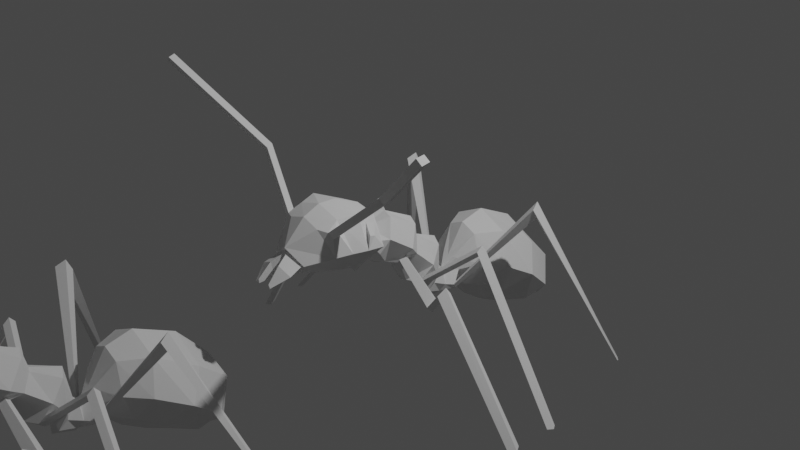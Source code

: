 # Source: ant.blend  (saved by Blender 2.82.7; exported with 4.5.12 LTS)
import bpy
from mathutils import Matrix  # noqa: F401  (used for matrix-valued properties, if any)

bpy.ops.wm.read_factory_settings(use_empty=True)
scene = bpy.context.scene
scene.name = 'Scene'

# ---- collections
col_collection = bpy.data.collections.new('Collection'); scene.collection.children.link(col_collection)

# ---- world
world_world = bpy.data.worlds.new('World'); scene.world = world_world
world_world.use_nodes = True; world_world.node_tree.nodes.clear()
_N = world_world.node_tree.nodes; _L = world_world.node_tree.links
n0 = _N.new('ShaderNodeOutputWorld'); n0.name = 'World Output'; n0.location = (300, 300)
n1 = _N.new('ShaderNodeBackground'); n1.name = 'Background'; n1.location = (10, 300)
n1.inputs[0].default_value = (0.05088, 0.05088, 0.05088, 1.0)
_L.new(n1.outputs[0], n0.inputs[0])
n0.is_active_output = True
world_world.color = (0.05088, 0.05088, 0.05088)
world_world.use_sun_shadow = False
world_world.sun_shadow_jitter_overblur = 0.0

# ---- cameras
cam_camera = bpy.data.cameras.new('Camera')
cam_camera.clip_end = 100.0
cam_camera.ortho_scale = 7.314

# ---- lights
light_light = bpy.data.lights.new('Light', 'POINT')
light_light.transmission_factor = 0.0
light_light.energy = 1000.0
light_light.shadow_soft_size = 0.1
light_light.shadow_maximum_resolution = 0.006
light_light.use_absolute_resolution = True

# ---- meshes
me_cube_002 = bpy.data.meshes.new('Cube.002')
me_cube_002.from_pydata([(0.175, 0.6905, -0.9578), (0.07059, 0.7233, -0.6776), (0.1609, 1.843, -1.563), (0.0, 2.071, -1.377), (0.0, 1.843, -1.642), (0.0, 2.071, -1.377), (0.0, 0.7615, -0.9377), (0.0, 0.7233, -0.6776), (0.3288, 1.237, -1.202), (0.3754, 1.675, -0.7212), (0.0, 1.675, -0.5019), (0.0, 1.237, -1.418), (0.4042, 1.581, -1.391), (0.3011, 2.021, -1.028), (0.0, 2.021, -0.894), (0.0, 1.502, -1.558), (0.3288, 1.227, -0.4439), (0.0, 1.227, -0.2826), (0.0, 0.9953, -1.255), (0.286, 0.9953, -1.038), (0.1779, 0.9362, -0.4322), (0.0, 0.9362, -0.3486), (0.0, 0.8399, -1.098), (0.1233, 0.8399, -1.026), (0.0455, 0.5415, -0.7167), (0.1574, 0.2007, -0.7862), (0.0, 0.3242, -0.8357), (0.0, 0.5415, -0.7167), (0.05373, 0.5831, -0.7624), (0.05222, 0.3598, -0.9732), (0.0, 0.3112, -1.009), (0.0, 0.5831, -0.7624), (0.0, 0.5351, -1.084), (0.0, 0.6199, -0.7932), (0.1901, 0.6511, -0.9738), (0.0, 0.6199, -0.7932), (0.1361, 0.4408, -0.3988), (0.158, 0.1438, -0.7288), (0.0, 0.04091, -0.7217), (0.0, 0.5089, -0.3676), (0.07222, 0.1776, -0.2381), (0.2024, -0.1425, -0.3773), (0.0, -0.1053, -0.4325), (0.0, 0.2074, -0.2381), (0.1179, 0.1151, -0.05332), (0.2007, -0.1882, -0.3236), (0.0, -0.3597, -0.3628), (0.0, 0.1594, -0.01979), (0.0, -0.4737, 0.07427), (0.09401, -0.5799, -0.07447), (0.0, -0.6333, -0.1068), (0.0, -0.4737, 0.07427), (0.2242, -0.4689, -0.1491), (0.0, -0.5375, -0.1772), (0.0, -0.206, 0.1659), (0.1565, -0.265, 0.1659), (0.0, -1.457, 0.1917), (0.07212, -1.402, -0.06959), (0.0, -1.351, -0.08481), (0.0, -1.457, 0.1917), (0.0, -0.9147, -0.1458), (0.3623, -0.7707, 0.3585), (0.3083, -0.9147, -0.0914), (0.0, -0.8338, 0.4967), (0.2925, -1.171, 0.3527), (0.0, -1.218, 0.4298), (0.0, -1.132, -0.1371), (0.2065, -1.132, -0.09739), (0.0, -0.7476, -0.1314), (0.3344, -0.7476, -0.07126), (0.2982, -0.6031, 0.2756), (0.0, -0.5537, 0.3682), (0.2697, 1.957, -1.51), (0.1768, 0.6685, -0.9088), (0.0, 1.986, -1.533), (0.5904, 1.456, -0.9602), (0.5339, 1.762, -1.226), (0.4833, 1.111, -0.7687), (0.3224, 0.888, -0.7231), (0.162, 0.2661, -0.7393), (0.07411, 0.4472, -0.8858), (0.1897, 0.629, -0.9299), (0.1615, 0.2123, -0.6756), (0.2101, -0.07903, -0.3375), (0.2173, -0.1293, -0.2772), (0.1516, -0.5535, -0.01628), (0.2717, -0.3718, -0.005623), (0.1803, -1.402, 0.04801), (0.0, -1.437, 0.1571), (0.4963, -0.8362, 0.2795), (0.3468, -1.158, 0.2979), (0.4699, -0.7553, 0.2475), (0.2117, -1.404, 0.05344), (0.08098, -1.351, -0.08481), (0.01962, -1.468, 0.1246), (0.01962, -1.403, -0.07033), (0.05835, -1.58, 0.06874), (0.06709, -1.538, -0.1031), (0.2009, -1.555, -0.003589), (0.07056, -1.538, -0.1029), (0.07396, -1.716, -0.07082), (0.07396, -1.71, -0.116), (0.1068, -1.724, -0.09693), (0.09482, -1.71, -0.116), (0.1456, 0.7424, -0.8076), (0.03812, 0.7615, -0.9377), (0.0522, 0.5467, -1.031), (0.1117, 0.5775, -0.9385), (1.606, 1.715, -1.664), (1.601, 1.737, -1.681), (1.643, 1.698, -1.687), (1.642, 1.676, -1.671), (0.921, 1.049, -0.02079), (0.92, 0.9932, 0.09), (0.8875, 1.093, 0.1434), (0.8828, 1.149, 0.01959), (0.1313, 0.4329, -0.7762), (0.05098, 0.3242, -0.8226), (0.06142, 0.04091, -0.6991), (0.2273, 0.2749, -0.5447), (0.7648, 0.4008, -0.2736), (0.7654, 0.3439, -0.2162), (0.7694, 0.4663, -0.2267), (0.7688, 0.4124, -0.163), (0.2107, 0.05108, -0.3353), (0.1095, -0.1053, -0.4076), (0.1455, -0.3301, -0.3137), (0.3076, -0.1001, -0.1913), (0.5972, -0.001473, -0.7474), (0.5855, -0.09717, -0.8074), (0.583, -0.1662, -0.7264), (0.608, -0.07734, -0.6565), (0.0, -1.023, -0.1415), (0.2574, -1.023, -0.1029), (0.3083, -1.097, 0.3698), (0.0, -1.033, 0.5069), (0.3585, -1.084, 0.3192), (0.2589, -1.033, 0.4302), (0.191, -1.218, 0.3654), (0.3987, -1.174, 0.128), (0.4581, -1.011, 0.1388), (0.2251, -0.5537, 0.3272), (0.3267, -0.8338, 0.4414), (0.5175, -0.8743, 0.1478), (0.4798, -0.6507, 0.09788), (0.8204, -0.9305, 0.8386), (0.8045, -1.004, 0.8214), (0.8589, -0.9918, 0.7666), (0.8705, -0.9174, 0.788), (1.738, -1.371, 1.633), (1.723, -1.445, 1.616), (1.777, -1.432, 1.561), (1.789, -1.358, 1.582), (1.016, -0.2865, -0.3287), (1.004, -0.3822, -0.3887), (1.002, -0.4512, -0.3077), (1.027, -0.3624, -0.2378), (1.9, -0.2189, -1.671), (1.849, -0.3146, -1.671), (1.895, -0.3672, -1.671), (1.947, -0.2948, -1.671), (1.947, 0.2574, -1.645), (1.902, 0.1898, -1.645), (1.941, 0.15, -1.645), (1.98, 0.2049, -1.645)], [], [(74, 5, 3, 72), (78, 20, 1, 104), (22, 23, 105, 6), (20, 21, 7, 1), (30, 29, 117, 26), (13, 14, 10, 9), (15, 12, 8, 11), (76, 13, 9, 75), (72, 3, 13, 76), (4, 2, 12, 15), (3, 5, 14, 13), (9, 10, 17, 16), (11, 8, 19, 18), (75, 9, 16, 77), (16, 17, 21, 20), (18, 19, 23, 22), (77, 16, 20, 78), (26, 117, 118, 38), (80, 28, 24, 116), (28, 31, 27, 24), (33, 35, 31, 28), (107, 33, 28, 80), (32, 106, 29, 30), (6, 105, 106, 32), (104, 1, 33, 107), (1, 7, 35, 33), (36, 39, 43, 40), (24, 27, 39, 36), (116, 24, 36, 119), (42, 125, 126, 46), (119, 36, 40, 124), (38, 118, 125, 42), (53, 52, 49, 50), (40, 43, 47, 44), (124, 40, 44, 127), (139, 138, 56, 92), (55, 54, 51, 48), (86, 55, 48, 85), (127, 44, 55, 86), (44, 47, 54, 55), (46, 126, 52, 53), (92, 56, 59, 88), (66, 67, 93, 58), (138, 65, 59, 56), (141, 71, 63, 142), (68, 69, 62, 60), (91, 70, 61, 89), (137, 135, 65, 138), (132, 133, 67, 66), (90, 136, 148, 147), (85, 48, 141, 144), (50, 49, 69, 68), (48, 51, 71, 141), (49, 85, 144, 69), (133, 140, 139, 67), (69, 144, 143, 62), (94, 95, 97, 96), (126, 127, 86, 52), (52, 86, 85, 49), (67, 139, 92, 93), (83, 84, 131, 128), (118, 119, 124, 125), (82, 37, 121, 123), (113, 112, 110, 111), (106, 107, 80, 29), (29, 80, 116, 117), (19, 77, 78, 23), (8, 75, 77, 19), (2, 72, 76, 12), (12, 76, 75, 8), (23, 78, 104, 105), (4, 74, 72, 2), (87, 57, 93, 92), (57, 95, 58, 93), (95, 94, 88, 58), (94, 87, 92, 88), (97, 99, 103, 101), (57, 87, 98, 99), (87, 94, 96, 98), (95, 57, 99, 97), (103, 102, 100, 101), (96, 97, 101, 100), (98, 96, 100, 102), (99, 98, 102, 103), (73, 0, 105, 104), (0, 34, 106, 105), (34, 81, 107, 106), (81, 73, 104, 107), (109, 108, 111, 110), (115, 114, 108, 109), (114, 113, 111, 108), (112, 115, 109, 110), (34, 0, 115, 112), (73, 81, 113, 114), (0, 73, 114, 115), (81, 34, 112, 113), (79, 25, 117, 116), (25, 37, 118, 117), (37, 82, 119, 118), (82, 79, 116, 119), (123, 121, 163, 164), (25, 79, 122, 120), (79, 82, 123, 122), (37, 25, 120, 121), (83, 41, 125, 124), (41, 45, 126, 125), (45, 84, 127, 126), (84, 83, 124, 127), (128, 131, 156, 153), (45, 41, 129, 130), (84, 45, 130, 131), (41, 83, 128, 129), (62, 143, 140, 133), (143, 142, 137, 140), (60, 62, 133, 132), (142, 63, 135, 137), (64, 134, 137, 138), (90, 64, 138, 139), (136, 90, 139, 140), (134, 136, 140, 137), (61, 70, 141, 142), (89, 61, 142, 143), (70, 91, 144, 141), (91, 89, 143, 144), (148, 145, 149, 152), (134, 64, 146, 145), (136, 134, 145, 148), (64, 90, 147, 146), (152, 149, 150, 151), (146, 147, 151, 150), (147, 148, 152, 151), (145, 146, 150, 149), (154, 153, 157, 158), (130, 129, 154, 155), (131, 130, 155, 156), (129, 128, 153, 154), (158, 157, 160, 159), (153, 156, 160, 157), (155, 154, 158, 159), (156, 155, 159, 160), (162, 161, 164, 163), (120, 122, 161, 162), (122, 123, 164, 161), (121, 120, 162, 163)])
_uv = me_cube_002.uv_layers.new(name='UVMap')
_uv.uv.foreach_set('vector', [0.5, 0.375, 0.625, 0.375, 0.625, 0.5, 0.5, 0.5, 0.5, 0.7314, 0.625, 0.7314, 0.625, 0.75, 0.5, 0.75, 0.25, 0.7314, 0.375, 0.7314, 0.375, 0.75, 0.25, 0.75, 0.625, 0.7314, 0.75, 0.7314, 0.75, 0.75, 0.625, 0.75, 0.25, 0.75, 0.375, 0.75, 0.375, 0.75, 0.25, 0.75, 0.625, 0.5625, 0.75, 0.5625, 0.75, 0.625, 0.625, 0.625, 0.25, 0.5625, 0.375, 0.5625, 0.375, 0.625, 0.25, 0.625, 0.5, 0.5625, 0.625, 0.5625, 0.625, 0.625, 0.5, 0.625, 0.5, 0.5, 0.625, 0.5, 0.625, 0.5625, 0.5, 0.5625, 0.25, 0.5, 0.375, 0.5, 0.375, 0.5625, 0.25, 0.5625, 0.625, 0.5, 0.75, 0.5, 0.75, 0.5625, 0.625, 0.5625, 0.625, 0.625, 0.75, 0.625, 0.75, 0.6875, 0.625, 0.6875, 0.25, 0.625, 0.375, 0.625, 0.375, 0.6875, 0.25, 0.6875, 0.5, 0.625, 0.625, 0.625, 0.625, 0.6875, 0.5, 0.6875, 0.625, 0.6875, 0.75, 0.6875, 0.75, 0.7314, 0.625, 0.7314, 0.25, 0.6875, 0.375, 0.6875, 0.375, 0.7314, 0.25, 0.7314, 0.5, 0.6875, 0.625, 0.6875, 0.625, 0.7314, 0.5, 0.7314, 0.25, 0.75, 0.375, 0.75, 0.375, 0.75, 0.25, 0.75, 0.5, 0.75, 0.625, 0.75, 0.625, 0.75, 0.5, 0.75, 0.625, 0.75, 0.75, 0.75, 0.75, 0.75, 0.625, 0.75, 0.625, 0.75, 0.75, 0.75, 0.75, 0.75, 0.625, 0.75, 0.5, 0.75, 0.625, 0.75, 0.625, 0.75, 0.5, 0.75, 0.25, 0.75, 0.375, 0.75, 0.375, 0.75, 0.25, 0.75, 0.25, 0.75, 0.375, 0.75, 0.375, 0.75, 0.25, 0.75, 0.5, 0.75, 0.625, 0.75, 0.625, 0.75, 0.5, 0.75, 0.625, 0.75, 0.75, 0.75, 0.75, 0.75, 0.625, 0.75, 0.625, 0.75, 0.75, 0.75, 0.75, 0.75, 0.625, 0.75, 0.625, 0.75, 0.75, 0.75, 0.75, 0.75, 0.625, 0.75, 0.5, 0.75, 0.625, 0.75, 0.625, 0.75, 0.5, 0.75, 0.25, 0.75, 0.375, 0.75, 0.375, 0.75, 0.25, 0.75, 0.5, 0.75, 0.625, 0.75, 0.625, 0.75, 0.5, 0.75, 0.25, 0.75, 0.375, 0.75, 0.375, 0.75, 0.25, 0.75, 0.25, 0.75, 0.375, 0.75, 0.375, 0.75, 0.25, 0.75, 0.625, 0.75, 0.75, 0.75, 0.75, 0.75, 0.625, 0.75, 0.5, 0.75, 0.625, 0.75, 0.625, 0.75, 0.5, 0.75, 0.5, 0.75, 0.625, 0.75, 0.625, 0.75, 0.5, 0.75, 0.625, 0.75, 0.75, 0.75, 0.75, 0.75, 0.625, 0.75, 0.5, 0.75, 0.625, 0.75, 0.625, 0.75, 0.5, 0.75, 0.5, 0.75, 0.625, 0.75, 0.625, 0.75, 0.5, 0.75, 0.625, 0.75, 0.75, 0.75, 0.75, 0.75, 0.625, 0.75, 0.25, 0.75, 0.375, 0.75, 0.375, 0.75, 0.25, 0.75, 0.5, 0.75, 0.625, 0.75, 0.625, 0.75, 0.5, 0.875, 0.25, 0.75, 0.375, 0.75, 0.375, 0.75, 0.25, 0.75, 0.625, 0.75, 0.75, 0.75, 0.625, 0.75, 0.625, 0.75, 0.625, 0.75, 0.75, 0.75, 0.75, 0.75, 0.625, 0.75, 0.25, 0.75, 0.375, 0.75, 0.375, 0.75, 0.25, 0.75, 0.5088, 0.75, 0.6162, 0.75, 0.6163, 0.75, 0.5087, 0.75, 0.625, 0.75, 0.75, 0.75, 0.75, 0.75, 0.625, 0.75, 0.25, 0.75, 0.375, 0.75, 0.375, 0.75, 0.25, 0.75, 0.5109, 0.75, 0.5103, 0.75, 0.5103, 0.75, 0.5109, 0.75, 0.5, 0.75, 0.625, 0.75, 0.625, 0.75, 0.5, 0.75, 0.25, 0.75, 0.375, 0.75, 0.375, 0.75, 0.25, 0.75, 0.625, 0.75, 0.625, 0.75, 0.75, 0.75, 0.625, 0.75, 0.375, 0.75, 0.5, 0.75, 0.5, 0.75, 0.375, 0.75, 0.375, 0.75, 0.5, 0.75, 0.5, 0.75, 0.375, 0.75, 0.375, 0.75, 0.5, 0.75, 0.5, 0.75, 0.375, 0.75, 0.489, 0.8623, 0.3859, 0.8497, 0.3859, 0.8497, 0.489, 0.8623, 0.375, 0.75, 0.5, 0.75, 0.5, 0.75, 0.375, 0.75, 0.375, 0.75, 0.5, 0.75, 0.5, 0.75, 0.375, 0.75, 0.375, 0.75, 0.5, 0.75, 0.5, 0.75, 0.375, 0.75, 0.4807, 0.75, 0.4856, 0.75, 0.4856, 0.75, 0.4807, 0.75, 0.375, 0.75, 0.5, 0.75, 0.5, 0.75, 0.375, 0.75, 0.4748, 0.75, 0.4013, 0.75, 0.4013, 0.75, 0.4748, 0.75, 0.4754, 0.75, 0.3989, 0.75, 0.3989, 0.75, 0.4754, 0.75, 0.375, 0.75, 0.5, 0.75, 0.5, 0.75, 0.375, 0.75, 0.375, 0.75, 0.5, 0.75, 0.5, 0.75, 0.375, 0.75, 0.375, 0.6875, 0.5, 0.6875, 0.5, 0.7314, 0.375, 0.7314, 0.375, 0.625, 0.5, 0.625, 0.5, 0.6875, 0.375, 0.6875, 0.375, 0.5, 0.5, 0.5, 0.5, 0.5625, 0.375, 0.5625, 0.375, 0.5625, 0.5, 0.5625, 0.5, 0.625, 0.375, 0.625, 0.375, 0.7314, 0.5, 0.7314, 0.5, 0.75, 0.375, 0.75, 0.375, 0.375, 0.5, 0.375, 0.5, 0.5, 0.375, 0.5, 0.4877, 0.7624, 0.388, 0.7767, 0.375, 0.75, 0.5, 0.75, 0.388, 0.7767, 0.3859, 0.8497, 0.375, 0.875, 0.375, 0.75, 0.3859, 0.8497, 0.489, 0.8623, 0.5, 0.875, 0.375, 0.875, 0.489, 0.8623, 0.4877, 0.7624, 0.5, 0.75, 0.5, 0.875, 0.3859, 0.8497, 0.388, 0.7767, 0.388, 0.7767, 0.3859, 0.8497, 0.388, 0.7767, 0.4877, 0.7624, 0.4877, 0.7624, 0.388, 0.7767, 0.4877, 0.7624, 0.489, 0.8623, 0.489, 0.8623, 0.4877, 0.7624, 0.3859, 0.8497, 0.388, 0.7767, 0.388, 0.7767, 0.3859, 0.8497, 0.388, 0.7767, 0.4877, 0.7624, 0.489, 0.8623, 0.3859, 0.8497, 0.489, 0.8623, 0.3859, 0.8497, 0.3859, 0.8497, 0.489, 0.8623, 0.4877, 0.7624, 0.489, 0.8623, 0.489, 0.8623, 0.4877, 0.7624, 0.388, 0.7767, 0.4877, 0.7624, 0.4877, 0.7624, 0.388, 0.7767, 0.4776, 0.75, 0.3969, 0.75, 0.375, 0.75, 0.5, 0.75, 0.3969, 0.75, 0.3989, 0.75, 0.375, 0.75, 0.375, 0.75, 0.3989, 0.75, 0.4754, 0.75, 0.5, 0.75, 0.375, 0.75, 0.4754, 0.75, 0.4776, 0.75, 0.5, 0.75, 0.5, 0.75, 0.3969, 0.75, 0.4776, 0.75, 0.4754, 0.75, 0.3989, 0.75, 0.3969, 0.75, 0.4776, 0.75, 0.4776, 0.75, 0.3969, 0.75, 0.4776, 0.75, 0.4754, 0.75, 0.4754, 0.75, 0.4776, 0.75, 0.3989, 0.75, 0.3969, 0.75, 0.3969, 0.75, 0.3989, 0.75, 0.3989, 0.75, 0.3969, 0.75, 0.3969, 0.75, 0.3989, 0.75, 0.4776, 0.75, 0.4754, 0.75, 0.4754, 0.75, 0.4776, 0.75, 0.3969, 0.75, 0.4776, 0.75, 0.4776, 0.75, 0.3969, 0.75, 0.4754, 0.75, 0.3989, 0.75, 0.3989, 0.75, 0.4754, 0.75, 0.468, 0.75, 0.4083, 0.75, 0.375, 0.75, 0.5, 0.75, 0.4083, 0.75, 0.4013, 0.75, 0.375, 0.75, 0.375, 0.75, 0.4013, 0.75, 0.4748, 0.75, 0.5, 0.75, 0.375, 0.75, 0.4748, 0.75, 0.468, 0.75, 0.5, 0.75, 0.5, 0.75, 0.4748, 0.75, 0.4013, 0.75, 0.4013, 0.75, 0.4748, 0.75, 0.4083, 0.75, 0.468, 0.75, 0.468, 0.75, 0.4083, 0.75, 0.468, 0.75, 0.4748, 0.75, 0.4748, 0.75, 0.468, 0.75, 0.4013, 0.75, 0.4083, 0.75, 0.4083, 0.75, 0.4013, 0.75, 0.4807, 0.75, 0.3963, 0.75, 0.375, 0.75, 0.5, 0.75, 0.3963, 0.75, 0.3912, 0.75, 0.375, 0.75, 0.375, 0.75, 0.3912, 0.75, 0.4856, 0.75, 0.5, 0.75, 0.375, 0.75, 0.4856, 0.75, 0.4807, 0.75, 0.5, 0.75, 0.5, 0.75, 0.4807, 0.75, 0.4856, 0.75, 0.4856, 0.75, 0.4807, 0.75, 0.3912, 0.75, 0.3963, 0.75, 0.3963, 0.75, 0.3912, 0.75, 0.4856, 0.75, 0.3912, 0.75, 0.3912, 0.75, 0.4856, 0.75, 0.3963, 0.75, 0.4807, 0.75, 0.4807, 0.75, 0.3963, 0.75, 0.375, 0.75, 0.5, 0.75, 0.5, 0.75, 0.375, 0.75, 0.5, 0.75, 0.625, 0.75, 0.625, 0.75, 0.5, 0.75, 0.25, 0.75, 0.375, 0.75, 0.375, 0.75, 0.25, 0.75, 0.625, 0.75, 0.75, 0.75, 0.75, 0.75, 0.625, 0.75, 0.6143, 0.75, 0.6149, 0.75, 0.625, 0.75, 0.625, 0.75, 0.5109, 0.75, 0.6143, 0.75, 0.625, 0.75, 0.5, 0.75, 0.5103, 0.75, 0.5109, 0.75, 0.5, 0.75, 0.5, 0.75, 0.6149, 0.75, 0.5103, 0.75, 0.5, 0.75, 0.625, 0.75, 0.6163, 0.75, 0.6162, 0.75, 0.625, 0.75, 0.625, 0.75, 0.5087, 0.75, 0.6163, 0.75, 0.625, 0.75, 0.5, 0.75, 0.6162, 0.75, 0.5088, 0.75, 0.5, 0.75, 0.625, 0.75, 0.5088, 0.75, 0.5087, 0.75, 0.5, 0.75, 0.5, 0.75, 0.5103, 0.75, 0.6149, 0.75, 0.6149, 0.75, 0.5103, 0.75, 0.6149, 0.75, 0.6143, 0.75, 0.6143, 0.75, 0.6149, 0.75, 0.5103, 0.75, 0.6149, 0.75, 0.6149, 0.75, 0.5103, 0.75, 0.6143, 0.75, 0.5109, 0.75, 0.5109, 0.75, 0.6143, 0.75, 0.5103, 0.75, 0.6149, 0.75, 0.6143, 0.75, 0.5109, 0.75, 0.6143, 0.75, 0.5109, 0.75, 0.5109, 0.75, 0.6143, 0.75, 0.5109, 0.75, 0.5103, 0.75, 0.5103, 0.75, 0.5109, 0.75, 0.6149, 0.75, 0.6143, 0.75, 0.6143, 0.75, 0.6149, 0.75, 0.3963, 0.75, 0.4807, 0.75, 0.4807, 0.75, 0.3963, 0.75, 0.3912, 0.75, 0.3963, 0.75, 0.3963, 0.75, 0.3912, 0.75, 0.4856, 0.75, 0.3912, 0.75, 0.3912, 0.75, 0.4856, 0.75, 0.3963, 0.75, 0.4807, 0.75, 0.4807, 0.75, 0.3963, 0.75, 0.3963, 0.75, 0.4807, 0.75, 0.4856, 0.75, 0.3912, 0.75, 0.4807, 0.75, 0.4856, 0.75, 0.4856, 0.75, 0.4807, 0.75, 0.3912, 0.75, 0.3963, 0.75, 0.3963, 0.75, 0.3912, 0.75, 0.4856, 0.75, 0.3912, 0.75, 0.3912, 0.75, 0.4856, 0.75, 0.4083, 0.75, 0.468, 0.75, 0.4748, 0.75, 0.4013, 0.75, 0.4083, 0.75, 0.468, 0.75, 0.468, 0.75, 0.4083, 0.75, 0.468, 0.75, 0.4748, 0.75, 0.4748, 0.75, 0.468, 0.75, 0.4013, 0.75, 0.4083, 0.75, 0.4083, 0.75, 0.4013, 0.75])
me_cube_002.use_remesh_fix_poles = True
me_cube_002.use_remesh_preserve_attributes = False
me_cube_002.use_mirror_vertex_groups = False
me_cube_002.update()
me_cube_003 = bpy.data.meshes.new('Cube.003')
me_cube_003.from_pydata([(0.175, 0.6905, -0.9578), (0.07059, 0.7233, -0.6776), (0.1609, 1.843, -1.563), (0.3288, 1.237, -1.202), (0.3754, 1.675, -0.7212), (0.4042, 1.581, -1.391), (0.3011, 2.021, -1.028), (0.3288, 1.227, -0.4439), (0.286, 0.9953, -1.038), (0.1779, 0.9362, -0.4322), (0.1233, 0.8399, -1.026), (0.0455, 0.5415, -0.7167), (0.1574, 0.2007, -0.7862), (0.05373, 0.5831, -0.7624), (0.05222, 0.3598, -0.9732), (0.1901, 0.6511, -0.9738), (0.1361, 0.4408, -0.3988), (0.158, 0.1438, -0.7288), (0.07222, 0.1776, -0.2381), (0.2024, -0.1425, -0.3773), (0.1179, 0.1151, -0.05332), (0.2007, -0.1882, -0.3236), (0.09401, -0.5799, -0.07447), (0.2242, -0.4689, -0.1491), (0.1565, -0.265, 0.1659), (0.07212, -1.402, -0.06959), (0.3623, -0.7707, 0.3585), (0.3083, -0.9147, -0.0914), (0.2925, -1.171, 0.3527), (0.2065, -1.132, -0.09739), (0.3344, -0.7476, -0.07126), (0.2982, -0.6031, 0.2756), (0.2697, 1.957, -1.51), (0.1768, 0.6685, -0.9088), (0.5904, 1.456, -0.9602), (0.5339, 1.762, -1.226), (0.4833, 1.111, -0.7687), (0.3224, 0.888, -0.7231), (0.162, 0.2661, -0.7393), (0.07411, 0.4472, -0.8858), (0.1897, 0.629, -0.9299), (0.1615, 0.2123, -0.6756), (0.2101, -0.07903, -0.3375), (0.2173, -0.1293, -0.2772), (0.1516, -0.5535, -0.01628), (0.2717, -0.3718, -0.005623), (0.1803, -1.402, 0.04801), (0.4963, -0.8362, 0.2795), (0.3468, -1.158, 0.2979), (0.4699, -0.7553, 0.2475), (0.2117, -1.404, 0.05344), (0.08098, -1.351, -0.08481), (0.01962, -1.468, 0.1246), (0.01962, -1.403, -0.07033), (0.05835, -1.58, 0.06874), (0.06709, -1.538, -0.1031), (0.2009, -1.555, -0.003589), (0.07056, -1.538, -0.1029), (0.07396, -1.716, -0.07082), (0.07396, -1.71, -0.116), (0.1068, -1.724, -0.09693), (0.09482, -1.71, -0.116), (0.1456, 0.7424, -0.8076), (0.03812, 0.7615, -0.9377), (0.0522, 0.5467, -1.031), (0.1117, 0.5775, -0.9385), (1.606, 1.715, -1.664), (1.601, 1.737, -1.681), (1.643, 1.698, -1.687), (1.642, 1.676, -1.671), (0.921, 1.049, -0.02079), (0.92, 0.9932, 0.09), (0.8875, 1.093, 0.1434), (0.8828, 1.149, 0.01959), (0.1313, 0.4329, -0.7762), (0.05098, 0.3242, -0.8226), (0.06142, 0.04091, -0.6991), (0.2273, 0.2749, -0.5447), (0.7648, 0.4008, -0.2736), (0.7654, 0.3439, -0.2162), (0.7694, 0.4663, -0.2267), (0.7688, 0.4124, -0.163), (0.2107, 0.05108, -0.3353), (0.1095, -0.1053, -0.4076), (0.1455, -0.3301, -0.3137), (0.3076, -0.1001, -0.1913), (0.5972, -0.001473, -0.7474), (0.5855, -0.09717, -0.8074), (0.583, -0.1662, -0.7264), (0.608, -0.07734, -0.6565), (0.2574, -1.023, -0.1029), (0.3083, -1.097, 0.3698), (0.3585, -1.084, 0.3192), (0.2589, -1.033, 0.4302), (0.191, -1.218, 0.3654), (0.3987, -1.174, 0.128), (0.4581, -1.011, 0.1388), (0.2251, -0.5537, 0.3272), (0.3267, -0.8338, 0.4414), (0.5175, -0.8743, 0.1478), (0.4798, -0.6507, 0.09788), (0.8204, -0.9305, 0.8386), (0.8045, -1.004, 0.8214), (0.8589, -0.9918, 0.7666), (0.8705, -0.9174, 0.788), (1.738, -1.371, 1.633), (1.723, -1.445, 1.616), (1.777, -1.432, 1.561), (1.789, -1.358, 1.582), (1.016, -0.2865, -0.3287), (1.004, -0.3822, -0.3887), (1.002, -0.4512, -0.3077), (1.027, -0.3624, -0.2378), (1.9, -0.2189, -1.671), (1.849, -0.3146, -1.671), (1.895, -0.3672, -1.671), (1.947, -0.2948, -1.671), (1.947, 0.2574, -1.645), (1.902, 0.1898, -1.645), (1.941, 0.15, -1.645), (1.98, 0.2049, -1.645), (-0.175, 0.6905, -0.9578), (-0.07059, 0.7233, -0.6776), (-0.1609, 1.843, -1.563), (0.0, 2.071, -1.377), (0.0, 1.843, -1.642), (0.0, 2.071, -1.377), (0.0, 0.7615, -0.9377), (0.0, 0.7233, -0.6776), (-0.3288, 1.237, -1.202), (-0.3754, 1.675, -0.7212), (0.0, 1.675, -0.5019), (0.0, 1.237, -1.418), (-0.4042, 1.581, -1.391), (-0.3011, 2.021, -1.028), (0.0, 2.021, -0.894), (0.0, 1.502, -1.558), (-0.3288, 1.227, -0.4439), (0.0, 1.227, -0.2826), (0.0, 0.9953, -1.255), (-0.286, 0.9953, -1.038), (-0.1779, 0.9362, -0.4322), (0.0, 0.9362, -0.3486), (0.0, 0.8399, -1.098), (-0.1233, 0.8399, -1.026), (-0.0455, 0.5415, -0.7167), (-0.1574, 0.2007, -0.7862), (0.0, 0.3242, -0.8357), (0.0, 0.5415, -0.7167), (-0.05373, 0.5831, -0.7624), (-0.05222, 0.3598, -0.9732), (0.0, 0.3112, -1.009), (0.0, 0.5831, -0.7624), (0.0, 0.5351, -1.084), (0.0, 0.6199, -0.7932), (-0.1901, 0.6511, -0.9738), (0.0, 0.6199, -0.7932), (-0.1361, 0.4408, -0.3988), (-0.158, 0.1438, -0.7288), (0.0, 0.04091, -0.7217), (0.0, 0.5089, -0.3676), (-0.07222, 0.1776, -0.2381), (-0.2024, -0.1425, -0.3773), (0.0, -0.1053, -0.4325), (0.0, 0.2074, -0.2381), (-0.1179, 0.1151, -0.05332), (-0.2007, -0.1882, -0.3236), (0.0, -0.3597, -0.3628), (0.0, 0.1594, -0.01979), (0.0, -0.4737, 0.07427), (-0.09401, -0.5799, -0.07447), (0.0, -0.6333, -0.1068), (0.0, -0.4737, 0.07427), (-0.2242, -0.4689, -0.1491), (0.0, -0.5375, -0.1772), (0.0, -0.206, 0.1659), (-0.1565, -0.265, 0.1659), (0.0, -1.457, 0.1917), (-0.07212, -1.402, -0.06959), (0.0, -1.351, -0.08481), (0.0, -1.457, 0.1917), (0.0, -0.9147, -0.1458), (-0.3623, -0.7707, 0.3585), (-0.3083, -0.9147, -0.0914), (0.0, -0.8338, 0.4967), (-0.2925, -1.171, 0.3527), (0.0, -1.218, 0.4298), (0.0, -1.132, -0.1371), (-0.2065, -1.132, -0.09739), (0.0, -0.7476, -0.1314), (-0.3344, -0.7476, -0.07126), (-0.2982, -0.6031, 0.2756), (0.0, -0.5537, 0.3682), (-0.2697, 1.957, -1.51), (-0.1768, 0.6685, -0.9088), (0.0, 1.986, -1.533), (-0.5904, 1.456, -0.9602), (-0.5339, 1.762, -1.226), (-0.4833, 1.111, -0.7687), (-0.3224, 0.888, -0.7231), (-0.162, 0.2661, -0.7393), (-0.07411, 0.4472, -0.8858), (-0.1897, 0.629, -0.9299), (-0.1615, 0.2123, -0.6756), (-0.2101, -0.07903, -0.3375), (-0.2173, -0.1293, -0.2772), (-0.1516, -0.5535, -0.01628), (-0.2717, -0.3718, -0.005623), (-0.1803, -1.402, 0.04801), (0.0, -1.437, 0.1571), (-0.4963, -0.8362, 0.2795), (-0.3468, -1.158, 0.2979), (-0.4699, -0.7553, 0.2475), (-0.2117, -1.404, 0.05344), (-0.08098, -1.351, -0.08481), (-0.01962, -1.468, 0.1246), (-0.01962, -1.403, -0.07033), (-0.05835, -1.58, 0.06874), (-0.06709, -1.538, -0.1031), (-0.2009, -1.555, -0.003589), (-0.07056, -1.538, -0.1029), (-0.07396, -1.716, -0.07082), (-0.07396, -1.71, -0.116), (-0.1068, -1.724, -0.09693), (-0.09482, -1.71, -0.116), (-0.1456, 0.7424, -0.8076), (-0.03812, 0.7615, -0.9377), (-0.0522, 0.5467, -1.031), (-0.1117, 0.5775, -0.9385), (-1.606, 1.715, -1.664), (-1.601, 1.737, -1.681), (-1.643, 1.698, -1.687), (-1.642, 1.676, -1.671), (-0.921, 1.049, -0.02079), (-0.92, 0.9932, 0.09), (-0.8875, 1.093, 0.1434), (-0.8828, 1.149, 0.01959), (-0.1313, 0.4329, -0.7762), (-0.05098, 0.3242, -0.8226), (-0.06142, 0.04091, -0.6991), (-0.2273, 0.2749, -0.5447), (-0.7648, 0.4008, -0.2736), (-0.7654, 0.3439, -0.2162), (-0.7694, 0.4663, -0.2267), (-0.7688, 0.4124, -0.163), (-0.2107, 0.05108, -0.3353), (-0.1095, -0.1053, -0.4076), (-0.1455, -0.3301, -0.3137), (-0.3076, -0.1001, -0.1913), (-0.5972, -0.001473, -0.7474), (-0.5855, -0.09717, -0.8074), (-0.583, -0.1662, -0.7264), (-0.608, -0.07734, -0.6565), (0.0, -1.023, -0.1415), (-0.2574, -1.023, -0.1029), (-0.3083, -1.097, 0.3698), (0.0, -1.033, 0.5069), (-0.3585, -1.084, 0.3192), (-0.2589, -1.033, 0.4302), (-0.191, -1.218, 0.3654), (-0.3987, -1.174, 0.128), (-0.4581, -1.011, 0.1388), (-0.2251, -0.5537, 0.3272), (-0.3267, -0.8338, 0.4414), (-0.5175, -0.8743, 0.1478), (-0.4798, -0.6507, 0.09788), (-0.8204, -0.9305, 0.8386), (-0.8045, -1.004, 0.8214), (-0.8589, -0.9918, 0.7666), (-0.8705, -0.9174, 0.788), (-1.738, -1.371, 1.633), (-1.723, -1.445, 1.616), (-1.777, -1.432, 1.561), (-1.789, -1.358, 1.582), (-1.016, -0.2865, -0.3287), (-1.004, -0.3822, -0.3887), (-1.002, -0.4512, -0.3077), (-1.027, -0.3624, -0.2378), (-1.9, -0.2189, -1.671), (-1.849, -0.3146, -1.671), (-1.895, -0.3672, -1.671), (-1.947, -0.2948, -1.671), (-1.947, 0.2574, -1.645), (-1.902, 0.1898, -1.645), (-1.941, 0.15, -1.645), (-1.98, 0.2049, -1.645)], [], [(195, 126, 124, 32), (37, 9, 1, 62), (143, 10, 63, 127), (9, 142, 128, 1), (151, 14, 75, 147), (6, 135, 131, 4), (136, 5, 3, 132), (35, 6, 4, 34), (32, 124, 6, 35), (125, 2, 5, 136), (124, 126, 135, 6), (4, 131, 138, 7), (132, 3, 8, 139), (34, 4, 7, 36), (7, 138, 142, 9), (139, 8, 10, 143), (36, 7, 9, 37), (147, 75, 76, 159), (39, 13, 11, 74), (13, 152, 148, 11), (154, 156, 152, 13), (65, 154, 13, 39), (153, 64, 14, 151), (127, 63, 64, 153), (62, 1, 154, 65), (1, 128, 156, 154), (16, 160, 164, 18), (11, 148, 160, 16), (74, 11, 16, 77), (163, 83, 84, 167), (77, 16, 18, 82), (159, 76, 83, 163), (174, 23, 22, 171), (18, 164, 168, 20), (82, 18, 20, 85), (95, 94, 177, 50), (24, 175, 172, 169), (45, 24, 169, 44), (85, 20, 24, 45), (20, 168, 175, 24), (167, 84, 23, 174), (50, 177, 180, 209), (187, 29, 51, 179), (94, 186, 180, 177), (97, 192, 184, 98), (189, 30, 27, 181), (49, 31, 26, 47), (93, 256, 186, 94), (253, 90, 29, 187), (48, 92, 104, 103), (44, 169, 97, 100), (171, 22, 30, 189), (169, 172, 192, 97), (22, 44, 100, 30), (90, 96, 95, 29), (30, 100, 99, 27), (52, 53, 55, 54), (84, 85, 45, 23), (23, 45, 44, 22), (29, 95, 50, 51), (42, 43, 89, 86), (76, 77, 82, 83), (41, 17, 79, 81), (71, 70, 68, 69), (64, 65, 39, 14), (14, 39, 74, 75), (8, 36, 37, 10), (3, 34, 36, 8), (2, 32, 35, 5), (5, 35, 34, 3), (10, 37, 62, 63), (125, 195, 32, 2), (46, 25, 51, 50), (25, 53, 179, 51), (53, 52, 209, 179), (52, 46, 50, 209), (55, 57, 61, 59), (25, 46, 56, 57), (46, 52, 54, 56), (53, 25, 57, 55), (61, 60, 58, 59), (54, 55, 59, 58), (56, 54, 58, 60), (57, 56, 60, 61), (33, 0, 63, 62), (0, 15, 64, 63), (15, 40, 65, 64), (40, 33, 62, 65), (67, 66, 69, 68), (73, 72, 66, 67), (72, 71, 69, 66), (70, 73, 67, 68), (15, 0, 73, 70), (33, 40, 71, 72), (0, 33, 72, 73), (40, 15, 70, 71), (38, 12, 75, 74), (12, 17, 76, 75), (17, 41, 77, 76), (41, 38, 74, 77), (81, 79, 119, 120), (12, 38, 80, 78), (38, 41, 81, 80), (17, 12, 78, 79), (42, 19, 83, 82), (19, 21, 84, 83), (21, 43, 85, 84), (43, 42, 82, 85), (86, 89, 112, 109), (21, 19, 87, 88), (43, 21, 88, 89), (19, 42, 86, 87), (27, 99, 96, 90), (99, 98, 93, 96), (181, 27, 90, 253), (98, 184, 256, 93), (28, 91, 93, 94), (48, 28, 94, 95), (92, 48, 95, 96), (91, 92, 96, 93), (26, 31, 97, 98), (47, 26, 98, 99), (31, 49, 100, 97), (49, 47, 99, 100), (104, 101, 105, 108), (91, 28, 102, 101), (92, 91, 101, 104), (28, 48, 103, 102), (108, 105, 106, 107), (102, 103, 107, 106), (103, 104, 108, 107), (101, 102, 106, 105), (110, 109, 113, 114), (88, 87, 110, 111), (89, 88, 111, 112), (87, 86, 109, 110), (114, 113, 116, 115), (109, 112, 116, 113), (111, 110, 114, 115), (112, 111, 115, 116), (118, 117, 120, 119), (78, 80, 117, 118), (80, 81, 120, 117), (79, 78, 118, 119), (195, 193, 124, 126), (199, 225, 122, 141), (143, 127, 226, 144), (141, 122, 128, 142), (151, 147, 238, 150), (134, 130, 131, 135), (136, 132, 129, 133), (197, 196, 130, 134), (193, 197, 134, 124), (125, 136, 133, 123), (124, 134, 135, 126), (130, 137, 138, 131), (132, 139, 140, 129), (196, 198, 137, 130), (137, 141, 142, 138), (139, 143, 144, 140), (198, 199, 141, 137), (147, 159, 239, 238), (201, 237, 145, 149), (149, 145, 148, 152), (154, 149, 152, 156), (228, 201, 149, 154), (153, 151, 150, 227), (127, 153, 227, 226), (225, 228, 154, 122), (122, 154, 156, 128), (157, 161, 164, 160), (145, 157, 160, 148), (237, 240, 157, 145), (163, 167, 247, 246), (240, 245, 161, 157), (159, 163, 246, 239), (174, 171, 170, 173), (161, 165, 168, 164), (245, 248, 165, 161), (260, 213, 177, 259), (176, 169, 172, 175), (207, 206, 169, 176), (248, 207, 176, 165), (165, 176, 175, 168), (167, 174, 173, 247), (213, 209, 180, 177), (187, 179, 214, 188), (259, 177, 180, 186), (262, 263, 184, 192), (189, 181, 183, 190), (212, 210, 182, 191), (258, 259, 186, 256), (253, 187, 188, 254), (211, 268, 269, 257), (206, 265, 262, 169), (171, 189, 190, 170), (169, 262, 192, 172), (170, 190, 265, 206), (254, 188, 260, 261), (190, 183, 264, 265), (215, 217, 218, 216), (247, 173, 207, 248), (173, 170, 206, 207), (188, 214, 213, 260), (204, 249, 252, 205), (239, 246, 245, 240), (203, 244, 242, 158), (234, 232, 231, 233), (227, 150, 201, 228), (150, 238, 237, 201), (140, 144, 199, 198), (129, 140, 198, 196), (123, 133, 197, 193), (133, 129, 196, 197), (144, 226, 225, 199), (125, 123, 193, 195), (208, 213, 214, 178), (178, 214, 179, 216), (216, 179, 209, 215), (215, 209, 213, 208), (218, 222, 224, 220), (178, 220, 219, 208), (208, 219, 217, 215), (216, 218, 220, 178), (224, 222, 221, 223), (217, 221, 222, 218), (219, 223, 221, 217), (220, 224, 223, 219), (194, 225, 226, 121), (121, 226, 227, 155), (155, 227, 228, 202), (202, 228, 225, 194), (230, 231, 232, 229), (236, 230, 229, 235), (235, 229, 232, 234), (233, 231, 230, 236), (155, 233, 236, 121), (194, 235, 234, 202), (121, 236, 235, 194), (202, 234, 233, 155), (200, 237, 238, 146), (146, 238, 239, 158), (158, 239, 240, 203), (203, 240, 237, 200), (244, 285, 284, 242), (146, 241, 243, 200), (200, 243, 244, 203), (158, 242, 241, 146), (204, 245, 246, 162), (162, 246, 247, 166), (166, 247, 248, 205), (205, 248, 245, 204), (249, 274, 277, 252), (166, 251, 250, 162), (205, 252, 251, 166), (162, 250, 249, 204), (183, 254, 261, 264), (264, 261, 258, 263), (181, 253, 254, 183), (263, 258, 256, 184), (185, 259, 258, 255), (211, 260, 259, 185), (257, 261, 260, 211), (255, 258, 261, 257), (182, 263, 262, 191), (210, 264, 263, 182), (191, 262, 265, 212), (212, 265, 264, 210), (269, 273, 270, 266), (255, 266, 267, 185), (257, 269, 266, 255), (185, 267, 268, 211), (273, 272, 271, 270), (267, 271, 272, 268), (268, 272, 273, 269), (266, 270, 271, 267), (275, 279, 278, 274), (251, 276, 275, 250), (252, 277, 276, 251), (250, 275, 274, 249), (279, 280, 281, 278), (274, 278, 281, 277), (276, 280, 279, 275), (277, 281, 280, 276), (283, 284, 285, 282), (241, 283, 282, 243), (243, 282, 285, 244), (242, 284, 283, 241)])
_uv = me_cube_003.uv_layers.new(name='UVMap')
_uv.uv.foreach_set('vector', [0.5, 0.375, 0.625, 0.375, 0.625, 0.5, 0.5, 0.5, 0.5, 0.7314, 0.625, 0.7314, 0.625, 0.75, 0.5, 0.75, 0.25, 0.7314, 0.375, 0.7314, 0.375, 0.75, 0.25, 0.75, 0.625, 0.7314, 0.75, 0.7314, 0.75, 0.75, 0.625, 0.75, 0.25, 0.75, 0.375, 0.75, 0.375, 0.75, 0.25, 0.75, 0.625, 0.5625, 0.75, 0.5625, 0.75, 0.625, 0.625, 0.625, 0.25, 0.5625, 0.375, 0.5625, 0.375, 0.625, 0.25, 0.625, 0.5, 0.5625, 0.625, 0.5625, 0.625, 0.625, 0.5, 0.625, 0.5, 0.5, 0.625, 0.5, 0.625, 0.5625, 0.5, 0.5625, 0.25, 0.5, 0.375, 0.5, 0.375, 0.5625, 0.25, 0.5625, 0.625, 0.5, 0.75, 0.5, 0.75, 0.5625, 0.625, 0.5625, 0.625, 0.625, 0.75, 0.625, 0.75, 0.6875, 0.625, 0.6875, 0.25, 0.625, 0.375, 0.625, 0.375, 0.6875, 0.25, 0.6875, 0.5, 0.625, 0.625, 0.625, 0.625, 0.6875, 0.5, 0.6875, 0.625, 0.6875, 0.75, 0.6875, 0.75, 0.7314, 0.625, 0.7314, 0.25, 0.6875, 0.375, 0.6875, 0.375, 0.7314, 0.25, 0.7314, 0.5, 0.6875, 0.625, 0.6875, 0.625, 0.7314, 0.5, 0.7314, 0.25, 0.75, 0.375, 0.75, 0.375, 0.75, 0.25, 0.75, 0.5, 0.75, 0.625, 0.75, 0.625, 0.75, 0.5, 0.75, 0.625, 0.75, 0.75, 0.75, 0.75, 0.75, 0.625, 0.75, 0.625, 0.75, 0.75, 0.75, 0.75, 0.75, 0.625, 0.75, 0.5, 0.75, 0.625, 0.75, 0.625, 0.75, 0.5, 0.75, 0.25, 0.75, 0.375, 0.75, 0.375, 0.75, 0.25, 0.75, 0.25, 0.75, 0.375, 0.75, 0.375, 0.75, 0.25, 0.75, 0.5, 0.75, 0.625, 0.75, 0.625, 0.75, 0.5, 0.75, 0.625, 0.75, 0.75, 0.75, 0.75, 0.75, 0.625, 0.75, 0.625, 0.75, 0.75, 0.75, 0.75, 0.75, 0.625, 0.75, 0.625, 0.75, 0.75, 0.75, 0.75, 0.75, 0.625, 0.75, 0.5, 0.75, 0.625, 0.75, 0.625, 0.75, 0.5, 0.75, 0.25, 0.75, 0.375, 0.75, 0.375, 0.75, 0.25, 0.75, 0.5, 0.75, 0.625, 0.75, 0.625, 0.75, 0.5, 0.75, 0.25, 0.75, 0.375, 0.75, 0.375, 0.75, 0.25, 0.75, 0.25, 0.75, 0.375, 0.75, 0.375, 0.75, 0.25, 0.75, 0.625, 0.75, 0.75, 0.75, 0.75, 0.75, 0.625, 0.75, 0.5, 0.75, 0.625, 0.75, 0.625, 0.75, 0.5, 0.75, 0.5, 0.75, 0.625, 0.75, 0.625, 0.75, 0.5, 0.75, 0.625, 0.75, 0.75, 0.75, 0.75, 0.75, 0.625, 0.75, 0.5, 0.75, 0.625, 0.75, 0.625, 0.75, 0.5, 0.75, 0.5, 0.75, 0.625, 0.75, 0.625, 0.75, 0.5, 0.75, 0.625, 0.75, 0.75, 0.75, 0.75, 0.75, 0.625, 0.75, 0.25, 0.75, 0.375, 0.75, 0.375, 0.75, 0.25, 0.75, 0.5, 0.75, 0.625, 0.75, 0.625, 0.75, 0.5, 0.875, 0.25, 0.75, 0.375, 0.75, 0.375, 0.75, 0.25, 0.75, 0.625, 0.75, 0.75, 0.75, 0.625, 0.75, 0.625, 0.75, 0.625, 0.75, 0.75, 0.75, 0.75, 0.75, 0.625, 0.75, 0.25, 0.75, 0.375, 0.75, 0.375, 0.75, 0.25, 0.75, 0.5088, 0.75, 0.6162, 0.75, 0.6163, 0.75, 0.5087, 0.75, 0.625, 0.75, 0.75, 0.75, 0.75, 0.75, 0.625, 0.75, 0.25, 0.75, 0.375, 0.75, 0.375, 0.75, 0.25, 0.75, 0.5109, 0.75, 0.5103, 0.75, 0.5103, 0.75, 0.5109, 0.75, 0.5, 0.75, 0.625, 0.75, 0.625, 0.75, 0.5, 0.75, 0.25, 0.75, 0.375, 0.75, 0.375, 0.75, 0.25, 0.75, 0.625, 0.75, 0.625, 0.75, 0.75, 0.75, 0.625, 0.75, 0.375, 0.75, 0.5, 0.75, 0.5, 0.75, 0.375, 0.75, 0.375, 0.75, 0.5, 0.75, 0.5, 0.75, 0.375, 0.75, 0.375, 0.75, 0.5, 0.75, 0.5, 0.75, 0.375, 0.75, 0.489, 0.8623, 0.3859, 0.8497, 0.3859, 0.8497, 0.489, 0.8623, 0.375, 0.75, 0.5, 0.75, 0.5, 0.75, 0.375, 0.75, 0.375, 0.75, 0.5, 0.75, 0.5, 0.75, 0.375, 0.75, 0.375, 0.75, 0.5, 0.75, 0.5, 0.75, 0.375, 0.75, 0.4807, 0.75, 0.4856, 0.75, 0.4856, 0.75, 0.4807, 0.75, 0.375, 0.75, 0.5, 0.75, 0.5, 0.75, 0.375, 0.75, 0.4748, 0.75, 0.4013, 0.75, 0.4013, 0.75, 0.4748, 0.75, 0.4754, 0.75, 0.3989, 0.75, 0.3989, 0.75, 0.4754, 0.75, 0.375, 0.75, 0.5, 0.75, 0.5, 0.75, 0.375, 0.75, 0.375, 0.75, 0.5, 0.75, 0.5, 0.75, 0.375, 0.75, 0.375, 0.6875, 0.5, 0.6875, 0.5, 0.7314, 0.375, 0.7314, 0.375, 0.625, 0.5, 0.625, 0.5, 0.6875, 0.375, 0.6875, 0.375, 0.5, 0.5, 0.5, 0.5, 0.5625, 0.375, 0.5625, 0.375, 0.5625, 0.5, 0.5625, 0.5, 0.625, 0.375, 0.625, 0.375, 0.7314, 0.5, 0.7314, 0.5, 0.75, 0.375, 0.75, 0.375, 0.375, 0.5, 0.375, 0.5, 0.5, 0.375, 0.5, 0.4877, 0.7624, 0.388, 0.7767, 0.375, 0.75, 0.5, 0.75, 0.388, 0.7767, 0.3859, 0.8497, 0.375, 0.875, 0.375, 0.75, 0.3859, 0.8497, 0.489, 0.8623, 0.5, 0.875, 0.375, 0.875, 0.489, 0.8623, 0.4877, 0.7624, 0.5, 0.75, 0.5, 0.875, 0.3859, 0.8497, 0.388, 0.7767, 0.388, 0.7767, 0.3859, 0.8497, 0.388, 0.7767, 0.4877, 0.7624, 0.4877, 0.7624, 0.388, 0.7767, 0.4877, 0.7624, 0.489, 0.8623, 0.489, 0.8623, 0.4877, 0.7624, 0.3859, 0.8497, 0.388, 0.7767, 0.388, 0.7767, 0.3859, 0.8497, 0.388, 0.7767, 0.4877, 0.7624, 0.489, 0.8623, 0.3859, 0.8497, 0.489, 0.8623, 0.3859, 0.8497, 0.3859, 0.8497, 0.489, 0.8623, 0.4877, 0.7624, 0.489, 0.8623, 0.489, 0.8623, 0.4877, 0.7624, 0.388, 0.7767, 0.4877, 0.7624, 0.4877, 0.7624, 0.388, 0.7767, 0.4776, 0.75, 0.3969, 0.75, 0.375, 0.75, 0.5, 0.75, 0.3969, 0.75, 0.3989, 0.75, 0.375, 0.75, 0.375, 0.75, 0.3989, 0.75, 0.4754, 0.75, 0.5, 0.75, 0.375, 0.75, 0.4754, 0.75, 0.4776, 0.75, 0.5, 0.75, 0.5, 0.75, 0.3969, 0.75, 0.4776, 0.75, 0.4754, 0.75, 0.3989, 0.75, 0.3969, 0.75, 0.4776, 0.75, 0.4776, 0.75, 0.3969, 0.75, 0.4776, 0.75, 0.4754, 0.75, 0.4754, 0.75, 0.4776, 0.75, 0.3989, 0.75, 0.3969, 0.75, 0.3969, 0.75, 0.3989, 0.75, 0.3989, 0.75, 0.3969, 0.75, 0.3969, 0.75, 0.3989, 0.75, 0.4776, 0.75, 0.4754, 0.75, 0.4754, 0.75, 0.4776, 0.75, 0.3969, 0.75, 0.4776, 0.75, 0.4776, 0.75, 0.3969, 0.75, 0.4754, 0.75, 0.3989, 0.75, 0.3989, 0.75, 0.4754, 0.75, 0.468, 0.75, 0.4083, 0.75, 0.375, 0.75, 0.5, 0.75, 0.4083, 0.75, 0.4013, 0.75, 0.375, 0.75, 0.375, 0.75, 0.4013, 0.75, 0.4748, 0.75, 0.5, 0.75, 0.375, 0.75, 0.4748, 0.75, 0.468, 0.75, 0.5, 0.75, 0.5, 0.75, 0.4748, 0.75, 0.4013, 0.75, 0.4013, 0.75, 0.4748, 0.75, 0.4083, 0.75, 0.468, 0.75, 0.468, 0.75, 0.4083, 0.75, 0.468, 0.75, 0.4748, 0.75, 0.4748, 0.75, 0.468, 0.75, 0.4013, 0.75, 0.4083, 0.75, 0.4083, 0.75, 0.4013, 0.75, 0.4807, 0.75, 0.3963, 0.75, 0.375, 0.75, 0.5, 0.75, 0.3963, 0.75, 0.3912, 0.75, 0.375, 0.75, 0.375, 0.75, 0.3912, 0.75, 0.4856, 0.75, 0.5, 0.75, 0.375, 0.75, 0.4856, 0.75, 0.4807, 0.75, 0.5, 0.75, 0.5, 0.75, 0.4807, 0.75, 0.4856, 0.75, 0.4856, 0.75, 0.4807, 0.75, 0.3912, 0.75, 0.3963, 0.75, 0.3963, 0.75, 0.3912, 0.75, 0.4856, 0.75, 0.3912, 0.75, 0.3912, 0.75, 0.4856, 0.75, 0.3963, 0.75, 0.4807, 0.75, 0.4807, 0.75, 0.3963, 0.75, 0.375, 0.75, 0.5, 0.75, 0.5, 0.75, 0.375, 0.75, 0.5, 0.75, 0.625, 0.75, 0.625, 0.75, 0.5, 0.75, 0.25, 0.75, 0.375, 0.75, 0.375, 0.75, 0.25, 0.75, 0.625, 0.75, 0.75, 0.75, 0.75, 0.75, 0.625, 0.75, 0.6143, 0.75, 0.6149, 0.75, 0.625, 0.75, 0.625, 0.75, 0.5109, 0.75, 0.6143, 0.75, 0.625, 0.75, 0.5, 0.75, 0.5103, 0.75, 0.5109, 0.75, 0.5, 0.75, 0.5, 0.75, 0.6149, 0.75, 0.5103, 0.75, 0.5, 0.75, 0.625, 0.75, 0.6163, 0.75, 0.6162, 0.75, 0.625, 0.75, 0.625, 0.75, 0.5087, 0.75, 0.6163, 0.75, 0.625, 0.75, 0.5, 0.75, 0.6162, 0.75, 0.5088, 0.75, 0.5, 0.75, 0.625, 0.75, 0.5088, 0.75, 0.5087, 0.75, 0.5, 0.75, 0.5, 0.75, 0.5103, 0.75, 0.6149, 0.75, 0.6149, 0.75, 0.5103, 0.75, 0.6149, 0.75, 0.6143, 0.75, 0.6143, 0.75, 0.6149, 0.75, 0.5103, 0.75, 0.6149, 0.75, 0.6149, 0.75, 0.5103, 0.75, 0.6143, 0.75, 0.5109, 0.75, 0.5109, 0.75, 0.6143, 0.75, 0.5103, 0.75, 0.6149, 0.75, 0.6143, 0.75, 0.5109, 0.75, 0.6143, 0.75, 0.5109, 0.75, 0.5109, 0.75, 0.6143, 0.75, 0.5109, 0.75, 0.5103, 0.75, 0.5103, 0.75, 0.5109, 0.75, 0.6149, 0.75, 0.6143, 0.75, 0.6143, 0.75, 0.6149, 0.75, 0.3963, 0.75, 0.4807, 0.75, 0.4807, 0.75, 0.3963, 0.75, 0.3912, 0.75, 0.3963, 0.75, 0.3963, 0.75, 0.3912, 0.75, 0.4856, 0.75, 0.3912, 0.75, 0.3912, 0.75, 0.4856, 0.75, 0.3963, 0.75, 0.4807, 0.75, 0.4807, 0.75, 0.3963, 0.75, 0.3963, 0.75, 0.4807, 0.75, 0.4856, 0.75, 0.3912, 0.75, 0.4807, 0.75, 0.4856, 0.75, 0.4856, 0.75, 0.4807, 0.75, 0.3912, 0.75, 0.3963, 0.75, 0.3963, 0.75, 0.3912, 0.75, 0.4856, 0.75, 0.3912, 0.75, 0.3912, 0.75, 0.4856, 0.75, 0.4083, 0.75, 0.468, 0.75, 0.4748, 0.75, 0.4013, 0.75, 0.4083, 0.75, 0.468, 0.75, 0.468, 0.75, 0.4083, 0.75, 0.468, 0.75, 0.4748, 0.75, 0.4748, 0.75, 0.468, 0.75, 0.4013, 0.75, 0.4083, 0.75, 0.4083, 0.75, 0.4013, 0.75, 0.5, 0.375, 0.5, 0.5, 0.625, 0.5, 0.625, 0.375, 0.5, 0.7314, 0.5, 0.75, 0.625, 0.75, 0.625, 0.7314, 0.25, 0.7314, 0.25, 0.75, 0.375, 0.75, 0.375, 0.7314, 0.625, 0.7314, 0.625, 0.75, 0.75, 0.75, 0.75, 0.7314, 0.25, 0.75, 0.25, 0.75, 0.375, 0.75, 0.375, 0.75, 0.625, 0.5625, 0.625, 0.625, 0.75, 0.625, 0.75, 0.5625, 0.25, 0.5625, 0.25, 0.625, 0.375, 0.625, 0.375, 0.5625, 0.5, 0.5625, 0.5, 0.625, 0.625, 0.625, 0.625, 0.5625, 0.5, 0.5, 0.5, 0.5625, 0.625, 0.5625, 0.625, 0.5, 0.25, 0.5, 0.25, 0.5625, 0.375, 0.5625, 0.375, 0.5, 0.625, 0.5, 0.625, 0.5625, 0.75, 0.5625, 0.75, 0.5, 0.625, 0.625, 0.625, 0.6875, 0.75, 0.6875, 0.75, 0.625, 0.25, 0.625, 0.25, 0.6875, 0.375, 0.6875, 0.375, 0.625, 0.5, 0.625, 0.5, 0.6875, 0.625, 0.6875, 0.625, 0.625, 0.625, 0.6875, 0.625, 0.7314, 0.75, 0.7314, 0.75, 0.6875, 0.25, 0.6875, 0.25, 0.7314, 0.375, 0.7314, 0.375, 0.6875, 0.5, 0.6875, 0.5, 0.7314, 0.625, 0.7314, 0.625, 0.6875, 0.25, 0.75, 0.25, 0.75, 0.375, 0.75, 0.375, 0.75, 0.5, 0.75, 0.5, 0.75, 0.625, 0.75, 0.625, 0.75, 0.625, 0.75, 0.625, 0.75, 0.75, 0.75, 0.75, 0.75, 0.625, 0.75, 0.625, 0.75, 0.75, 0.75, 0.75, 0.75, 0.5, 0.75, 0.5, 0.75, 0.625, 0.75, 0.625, 0.75, 0.25, 0.75, 0.25, 0.75, 0.375, 0.75, 0.375, 0.75, 0.25, 0.75, 0.25, 0.75, 0.375, 0.75, 0.375, 0.75, 0.5, 0.75, 0.5, 0.75, 0.625, 0.75, 0.625, 0.75, 0.625, 0.75, 0.625, 0.75, 0.75, 0.75, 0.75, 0.75, 0.625, 0.75, 0.625, 0.75, 0.75, 0.75, 0.75, 0.75, 0.625, 0.75, 0.625, 0.75, 0.75, 0.75, 0.75, 0.75, 0.5, 0.75, 0.5, 0.75, 0.625, 0.75, 0.625, 0.75, 0.25, 0.75, 0.25, 0.75, 0.375, 0.75, 0.375, 0.75, 0.5, 0.75, 0.5, 0.75, 0.625, 0.75, 0.625, 0.75, 0.25, 0.75, 0.25, 0.75, 0.375, 0.75, 0.375, 0.75, 0.25, 0.75, 0.25, 0.75, 0.375, 0.75, 0.375, 0.75, 0.625, 0.75, 0.625, 0.75, 0.75, 0.75, 0.75, 0.75, 0.5, 0.75, 0.5, 0.75, 0.625, 0.75, 0.625, 0.75, 0.5, 0.75, 0.5, 0.75, 0.625, 0.75, 0.625, 0.75, 0.625, 0.75, 0.625, 0.75, 0.75, 0.75, 0.75, 0.75, 0.5, 0.75, 0.5, 0.75, 0.625, 0.75, 0.625, 0.75, 0.5, 0.75, 0.5, 0.75, 0.625, 0.75, 0.625, 0.75, 0.625, 0.75, 0.625, 0.75, 0.75, 0.75, 0.75, 0.75, 0.25, 0.75, 0.25, 0.75, 0.375, 0.75, 0.375, 0.75, 0.5, 0.75, 0.5, 0.875, 0.625, 0.75, 0.625, 0.75, 0.25, 0.75, 0.25, 0.75, 0.375, 0.75, 0.375, 0.75, 0.625, 0.75, 0.625, 0.75, 0.625, 0.75, 0.75, 0.75, 0.625, 0.75, 0.625, 0.75, 0.75, 0.75, 0.75, 0.75, 0.25, 0.75, 0.25, 0.75, 0.375, 0.75, 0.375, 0.75, 0.5088, 0.75, 0.5087, 0.75, 0.6163, 0.75, 0.6162, 0.75, 0.625, 0.75, 0.625, 0.75, 0.75, 0.75, 0.75, 0.75, 0.25, 0.75, 0.25, 0.75, 0.375, 0.75, 0.375, 0.75, 0.5109, 0.75, 0.5109, 0.75, 0.5103, 0.75, 0.5103, 0.75, 0.5, 0.75, 0.5, 0.75, 0.625, 0.75, 0.625, 0.75, 0.25, 0.75, 0.25, 0.75, 0.375, 0.75, 0.375, 0.75, 0.625, 0.75, 0.625, 0.75, 0.75, 0.75, 0.625, 0.75, 0.375, 0.75, 0.375, 0.75, 0.5, 0.75, 0.5, 0.75, 0.375, 0.75, 0.375, 0.75, 0.5, 0.75, 0.5, 0.75, 0.375, 0.75, 0.375, 0.75, 0.5, 0.75, 0.5, 0.75, 0.489, 0.8623, 0.489, 0.8623, 0.3859, 0.8497, 0.3859, 0.8497, 0.375, 0.75, 0.375, 0.75, 0.5, 0.75, 0.5, 0.75, 0.375, 0.75, 0.375, 0.75, 0.5, 0.75, 0.5, 0.75, 0.375, 0.75, 0.375, 0.75, 0.5, 0.75, 0.5, 0.75, 0.4807, 0.75, 0.4807, 0.75, 0.4856, 0.75, 0.4856, 0.75, 0.375, 0.75, 0.375, 0.75, 0.5, 0.75, 0.5, 0.75, 0.4748, 0.75, 0.4748, 0.75, 0.4013, 0.75, 0.4013, 0.75, 0.4754, 0.75, 0.4754, 0.75, 0.3989, 0.75, 0.3989, 0.75, 0.375, 0.75, 0.375, 0.75, 0.5, 0.75, 0.5, 0.75, 0.375, 0.75, 0.375, 0.75, 0.5, 0.75, 0.5, 0.75, 0.375, 0.6875, 0.375, 0.7314, 0.5, 0.7314, 0.5, 0.6875, 0.375, 0.625, 0.375, 0.6875, 0.5, 0.6875, 0.5, 0.625, 0.375, 0.5, 0.375, 0.5625, 0.5, 0.5625, 0.5, 0.5, 0.375, 0.5625, 0.375, 0.625, 0.5, 0.625, 0.5, 0.5625, 0.375, 0.7314, 0.375, 0.75, 0.5, 0.75, 0.5, 0.7314, 0.375, 0.375, 0.375, 0.5, 0.5, 0.5, 0.5, 0.375, 0.4877, 0.7624, 0.5, 0.75, 0.375, 0.75, 0.388, 0.7767, 0.388, 0.7767, 0.375, 0.75, 0.375, 0.875, 0.3859, 0.8497, 0.3859, 0.8497, 0.375, 0.875, 0.5, 0.875, 0.489, 0.8623, 0.489, 0.8623, 0.5, 0.875, 0.5, 0.75, 0.4877, 0.7624, 0.3859, 0.8497, 0.3859, 0.8497, 0.388, 0.7767, 0.388, 0.7767, 0.388, 0.7767, 0.388, 0.7767, 0.4877, 0.7624, 0.4877, 0.7624, 0.4877, 0.7624, 0.4877, 0.7624, 0.489, 0.8623, 0.489, 0.8623, 0.3859, 0.8497, 0.3859, 0.8497, 0.388, 0.7767, 0.388, 0.7767, 0.388, 0.7767, 0.3859, 0.8497, 0.489, 0.8623, 0.4877, 0.7624, 0.489, 0.8623, 0.489, 0.8623, 0.3859, 0.8497, 0.3859, 0.8497, 0.4877, 0.7624, 0.4877, 0.7624, 0.489, 0.8623, 0.489, 0.8623, 0.388, 0.7767, 0.388, 0.7767, 0.4877, 0.7624, 0.4877, 0.7624, 0.4776, 0.75, 0.5, 0.75, 0.375, 0.75, 0.3969, 0.75, 0.3969, 0.75, 0.375, 0.75, 0.375, 0.75, 0.3989, 0.75, 0.3989, 0.75, 0.375, 0.75, 0.5, 0.75, 0.4754, 0.75, 0.4754, 0.75, 0.5, 0.75, 0.5, 0.75, 0.4776, 0.75, 0.3969, 0.75, 0.3989, 0.75, 0.4754, 0.75, 0.4776, 0.75, 0.3969, 0.75, 0.3969, 0.75, 0.4776, 0.75, 0.4776, 0.75, 0.4776, 0.75, 0.4776, 0.75, 0.4754, 0.75, 0.4754, 0.75, 0.3989, 0.75, 0.3989, 0.75, 0.3969, 0.75, 0.3969, 0.75, 0.3989, 0.75, 0.3989, 0.75, 0.3969, 0.75, 0.3969, 0.75, 0.4776, 0.75, 0.4776, 0.75, 0.4754, 0.75, 0.4754, 0.75, 0.3969, 0.75, 0.3969, 0.75, 0.4776, 0.75, 0.4776, 0.75, 0.4754, 0.75, 0.4754, 0.75, 0.3989, 0.75, 0.3989, 0.75, 0.468, 0.75, 0.5, 0.75, 0.375, 0.75, 0.4083, 0.75, 0.4083, 0.75, 0.375, 0.75, 0.375, 0.75, 0.4013, 0.75, 0.4013, 0.75, 0.375, 0.75, 0.5, 0.75, 0.4748, 0.75, 0.4748, 0.75, 0.5, 0.75, 0.5, 0.75, 0.468, 0.75, 0.4748, 0.75, 0.4748, 0.75, 0.4013, 0.75, 0.4013, 0.75, 0.4083, 0.75, 0.4083, 0.75, 0.468, 0.75, 0.468, 0.75, 0.468, 0.75, 0.468, 0.75, 0.4748, 0.75, 0.4748, 0.75, 0.4013, 0.75, 0.4013, 0.75, 0.4083, 0.75, 0.4083, 0.75, 0.4807, 0.75, 0.5, 0.75, 0.375, 0.75, 0.3963, 0.75, 0.3963, 0.75, 0.375, 0.75, 0.375, 0.75, 0.3912, 0.75, 0.3912, 0.75, 0.375, 0.75, 0.5, 0.75, 0.4856, 0.75, 0.4856, 0.75, 0.5, 0.75, 0.5, 0.75, 0.4807, 0.75, 0.4807, 0.75, 0.4807, 0.75, 0.4856, 0.75, 0.4856, 0.75, 0.3912, 0.75, 0.3912, 0.75, 0.3963, 0.75, 0.3963, 0.75, 0.4856, 0.75, 0.4856, 0.75, 0.3912, 0.75, 0.3912, 0.75, 0.3963, 0.75, 0.3963, 0.75, 0.4807, 0.75, 0.4807, 0.75, 0.375, 0.75, 0.375, 0.75, 0.5, 0.75, 0.5, 0.75, 0.5, 0.75, 0.5, 0.75, 0.625, 0.75, 0.625, 0.75, 0.25, 0.75, 0.25, 0.75, 0.375, 0.75, 0.375, 0.75, 0.625, 0.75, 0.625, 0.75, 0.75, 0.75, 0.75, 0.75, 0.6143, 0.75, 0.625, 0.75, 0.625, 0.75, 0.6149, 0.75, 0.5109, 0.75, 0.5, 0.75, 0.625, 0.75, 0.6143, 0.75, 0.5103, 0.75, 0.5, 0.75, 0.5, 0.75, 0.5109, 0.75, 0.6149, 0.75, 0.625, 0.75, 0.5, 0.75, 0.5103, 0.75, 0.6163, 0.75, 0.625, 0.75, 0.625, 0.75, 0.6162, 0.75, 0.5087, 0.75, 0.5, 0.75, 0.625, 0.75, 0.6163, 0.75, 0.6162, 0.75, 0.625, 0.75, 0.5, 0.75, 0.5088, 0.75, 0.5088, 0.75, 0.5, 0.75, 0.5, 0.75, 0.5087, 0.75, 0.5103, 0.75, 0.5103, 0.75, 0.6149, 0.75, 0.6149, 0.75, 0.6149, 0.75, 0.6149, 0.75, 0.6143, 0.75, 0.6143, 0.75, 0.5103, 0.75, 0.5103, 0.75, 0.6149, 0.75, 0.6149, 0.75, 0.6143, 0.75, 0.6143, 0.75, 0.5109, 0.75, 0.5109, 0.75, 0.5103, 0.75, 0.5109, 0.75, 0.6143, 0.75, 0.6149, 0.75, 0.6143, 0.75, 0.6143, 0.75, 0.5109, 0.75, 0.5109, 0.75, 0.5109, 0.75, 0.5109, 0.75, 0.5103, 0.75, 0.5103, 0.75, 0.6149, 0.75, 0.6149, 0.75, 0.6143, 0.75, 0.6143, 0.75, 0.3963, 0.75, 0.3963, 0.75, 0.4807, 0.75, 0.4807, 0.75, 0.3912, 0.75, 0.3912, 0.75, 0.3963, 0.75, 0.3963, 0.75, 0.4856, 0.75, 0.4856, 0.75, 0.3912, 0.75, 0.3912, 0.75, 0.3963, 0.75, 0.3963, 0.75, 0.4807, 0.75, 0.4807, 0.75, 0.3963, 0.75, 0.3912, 0.75, 0.4856, 0.75, 0.4807, 0.75, 0.4807, 0.75, 0.4807, 0.75, 0.4856, 0.75, 0.4856, 0.75, 0.3912, 0.75, 0.3912, 0.75, 0.3963, 0.75, 0.3963, 0.75, 0.4856, 0.75, 0.4856, 0.75, 0.3912, 0.75, 0.3912, 0.75, 0.4083, 0.75, 0.4013, 0.75, 0.4748, 0.75, 0.468, 0.75, 0.4083, 0.75, 0.4083, 0.75, 0.468, 0.75, 0.468, 0.75, 0.468, 0.75, 0.468, 0.75, 0.4748, 0.75, 0.4748, 0.75, 0.4013, 0.75, 0.4013, 0.75, 0.4083, 0.75, 0.4083, 0.75])
me_cube_003.use_remesh_fix_poles = True
me_cube_003.use_remesh_preserve_attributes = False
me_cube_003.use_mirror_vertex_groups = False
me_cube_003.update()

# ---- objects
ob_light = bpy.data.objects.new('Light', light_light)
ob_camera = bpy.data.objects.new('Camera', cam_camera)
ob_empty = bpy.data.objects.new('Empty', None)
ob_empty_001 = bpy.data.objects.new('Empty.001', None)
ob_ant = bpy.data.objects.new('Ant', me_cube_002)
ob_fully = bpy.data.objects.new('Fully', me_cube_003)

# ---- transforms, parenting, visibility, modifiers, constraints
ob_light.location = (4.076, 1.005, 5.904)
ob_light.rotation_euler = (0.6503, 0.05522, 1.866)
ob_light.lock_rotations_4d = False
ob_light.empty_display_type = 'ARROWS'
ob_light.color = (0.0, 0.0, 0.0, 0.0)
ob_light.lineart.crease_threshold = 0.0
ob_camera.location = (7.359, -6.926, 4.958)
ob_camera.rotation_euler = (1.109, 0.0, 0.8149)
ob_camera.lock_rotations_4d = False
ob_camera.empty_display_type = 'ARROWS'
ob_camera.color = (0.0, 0.0, 0.0, 0.0)
ob_camera.display_type = 'WIRE'
ob_camera.lineart.crease_threshold = 0.0
ob_empty.location = (-0.07987, 0.2915, -2.0)
ob_empty.rotation_euler = (3.142, 7.55e-08, -1.192e-07)
ob_empty.scale = (1.311, 1.311, 1.311)
ob_empty.empty_display_type = 'IMAGE'
ob_empty.empty_display_size = 5.0
ob_empty.lineart.crease_threshold = 0.0
ob_empty_001.location = (-2.0, 0.0, 0.0)
ob_empty_001.rotation_euler = (1.571, -0.0, 1.571)
ob_empty_001.empty_display_type = 'IMAGE'
ob_empty_001.empty_display_size = 5.0
ob_empty_001.lineart.crease_threshold = 0.0
ob_ant.location = (0.0, 0.0, 0.0)
ob_ant.lineart.crease_threshold = 0.0
_m = ob_ant.modifiers.new('Mirror', 'MIRROR')
_m.use_clip = True
ob_fully.location = (-0.7259, -3.938, -0.1947)
ob_fully.lineart.crease_threshold = 0.0

# ---- collection membership
col_collection.objects.link(ob_light)
col_collection.objects.link(ob_camera)
col_collection.objects.link(ob_empty)
col_collection.objects.link(ob_empty_001)
col_collection.objects.link(ob_ant)
col_collection.objects.link(ob_fully)

# ---- scene / render settings (as saved in the file)
scene.camera = ob_camera
scene.frame_start = 1; scene.frame_end = 250; scene.frame_set(1)
scene.render.engine = 'BLENDER_EEVEE_NEXT'
scene.cycles.use_denoising = False
scene.cycles.samples = 128
scene.cycles.sampling_pattern = 'TABULATED_SOBOL'
scene.cycles.use_adaptive_sampling = False
scene.cycles.use_light_tree = False
scene.view_settings.view_transform = 'Filmic'
bpy.context.view_layer.update()
